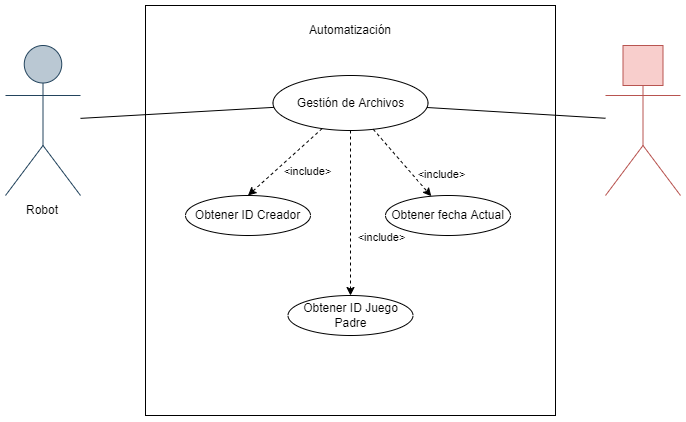

The diagram above was exported from draw.io. Its source (the exported page's mxGraphModel, read from the mxfile embedded in the PNG):
<mxGraphModel dx="1185" dy="721" grid="1" gridSize="10" guides="1" tooltips="1" connect="1" arrows="1" fold="1" page="1" pageScale="1" pageWidth="827" pageHeight="1169" math="0" shadow="0">
  <root>
    <mxCell id="0" />
    <mxCell id="1" parent="0" />
    <mxCell id="Q_KOze9fZp8mxvfj9dgf-1" value="" style="rounded=0;whiteSpace=wrap;html=1;gradientColor=none;fillColor=none;gradientDirection=north;shadow=0;glass=0;" vertex="1" parent="1">
      <mxGeometry x="280" y="160" width="410" height="410" as="geometry" />
    </mxCell>
    <mxCell id="Q_KOze9fZp8mxvfj9dgf-2" value="Automatización" style="text;html=1;strokeColor=none;fillColor=none;align=center;verticalAlign=middle;whiteSpace=wrap;rounded=0;shadow=0;glass=0;" vertex="1" parent="1">
      <mxGeometry x="455" y="170" width="60" height="30" as="geometry" />
    </mxCell>
    <mxCell id="Q_KOze9fZp8mxvfj9dgf-3" value="" style="shape=umlActor;verticalLabelPosition=bottom;verticalAlign=top;html=1;outlineConnect=0;fillColor=#bac8d3;strokeColor=#23445d;aspect=fixed;" vertex="1" parent="1">
      <mxGeometry x="140" y="200" width="75" height="150" as="geometry" />
    </mxCell>
    <mxCell id="Q_KOze9fZp8mxvfj9dgf-4" value="Robot" style="text;html=1;strokeColor=none;fillColor=none;align=center;verticalAlign=middle;whiteSpace=wrap;rounded=0;shadow=0;glass=0;" vertex="1" parent="1">
      <mxGeometry x="147.5" y="350" width="60" height="30" as="geometry" />
    </mxCell>
    <mxCell id="Q_KOze9fZp8mxvfj9dgf-5" value="Gestión de Archivos" style="ellipse;whiteSpace=wrap;html=1;rounded=0;shadow=0;glass=0;fillColor=none;gradientColor=none;gradientDirection=north;" vertex="1" parent="1">
      <mxGeometry x="407.5" y="230" width="155" height="55" as="geometry" />
    </mxCell>
    <mxCell id="Q_KOze9fZp8mxvfj9dgf-6" value="" style="endArrow=none;html=1;rounded=0;" edge="1" parent="1" source="Q_KOze9fZp8mxvfj9dgf-3" target="Q_KOze9fZp8mxvfj9dgf-5">
      <mxGeometry width="50" height="50" relative="1" as="geometry">
        <mxPoint x="320" y="370" as="sourcePoint" />
        <mxPoint x="370" y="320" as="targetPoint" />
      </mxGeometry>
    </mxCell>
    <mxCell id="Q_KOze9fZp8mxvfj9dgf-8" value="Obtener ID Creador" style="ellipse;whiteSpace=wrap;html=1;rounded=0;shadow=0;glass=0;fillColor=none;gradientColor=none;gradientDirection=north;" vertex="1" parent="1">
      <mxGeometry x="320" y="350" width="125" height="40" as="geometry" />
    </mxCell>
    <mxCell id="Q_KOze9fZp8mxvfj9dgf-9" value="" style="endArrow=classic;html=1;rounded=0;entryX=0.5;entryY=0;entryDx=0;entryDy=0;dashed=1;" edge="1" parent="1" source="Q_KOze9fZp8mxvfj9dgf-5" target="Q_KOze9fZp8mxvfj9dgf-8">
      <mxGeometry width="50" height="50" relative="1" as="geometry">
        <mxPoint x="320" y="370" as="sourcePoint" />
        <mxPoint x="370" y="320" as="targetPoint" />
      </mxGeometry>
    </mxCell>
    <mxCell id="Q_KOze9fZp8mxvfj9dgf-10" value="&amp;lt;include&amp;gt;" style="edgeLabel;html=1;align=center;verticalAlign=middle;resizable=0;points=[];" vertex="1" connectable="0" parent="Q_KOze9fZp8mxvfj9dgf-9">
      <mxGeometry x="0.2706" relative="1" as="geometry">
        <mxPoint x="32" as="offset" />
      </mxGeometry>
    </mxCell>
    <mxCell id="Q_KOze9fZp8mxvfj9dgf-11" value="Obtener ID Juego Padre" style="ellipse;whiteSpace=wrap;html=1;rounded=0;shadow=0;glass=0;fillColor=none;gradientColor=none;gradientDirection=north;" vertex="1" parent="1">
      <mxGeometry x="422.5" y="450" width="125" height="40" as="geometry" />
    </mxCell>
    <mxCell id="Q_KOze9fZp8mxvfj9dgf-12" value="" style="endArrow=classic;html=1;rounded=0;dashed=1;" edge="1" parent="1" source="Q_KOze9fZp8mxvfj9dgf-5" target="Q_KOze9fZp8mxvfj9dgf-11">
      <mxGeometry width="50" height="50" relative="1" as="geometry">
        <mxPoint x="425.45050637535996" y="293.58383697617944" as="sourcePoint" />
        <mxPoint x="372.5" y="349.9999999999999" as="targetPoint" />
      </mxGeometry>
    </mxCell>
    <mxCell id="Q_KOze9fZp8mxvfj9dgf-13" value="&amp;lt;include&amp;gt;" style="edgeLabel;html=1;align=center;verticalAlign=middle;resizable=0;points=[];" vertex="1" connectable="0" parent="Q_KOze9fZp8mxvfj9dgf-12">
      <mxGeometry x="0.2706" relative="1" as="geometry">
        <mxPoint x="31" y="2" as="offset" />
      </mxGeometry>
    </mxCell>
    <mxCell id="Q_KOze9fZp8mxvfj9dgf-14" value="Obtener fecha Actual" style="ellipse;whiteSpace=wrap;html=1;rounded=0;shadow=0;glass=0;fillColor=none;gradientColor=none;gradientDirection=north;" vertex="1" parent="1">
      <mxGeometry x="520" y="350" width="125" height="40" as="geometry" />
    </mxCell>
    <mxCell id="Q_KOze9fZp8mxvfj9dgf-15" value="" style="endArrow=classic;html=1;rounded=0;dashed=1;" edge="1" parent="1" source="Q_KOze9fZp8mxvfj9dgf-5" target="Q_KOze9fZp8mxvfj9dgf-14">
      <mxGeometry width="50" height="50" relative="1" as="geometry">
        <mxPoint x="447.63684598084683" y="294.9872125385732" as="sourcePoint" />
        <mxPoint x="436.67939339991176" y="420.00722142962434" as="targetPoint" />
      </mxGeometry>
    </mxCell>
    <mxCell id="Q_KOze9fZp8mxvfj9dgf-16" value="&amp;lt;include&amp;gt;" style="edgeLabel;html=1;align=center;verticalAlign=middle;resizable=0;points=[];" vertex="1" connectable="0" parent="Q_KOze9fZp8mxvfj9dgf-15">
      <mxGeometry x="0.2706" relative="1" as="geometry">
        <mxPoint x="31" y="2" as="offset" />
      </mxGeometry>
    </mxCell>
    <mxCell id="Q_KOze9fZp8mxvfj9dgf-17" value="" style="shape=umlActor;verticalLabelPosition=bottom;verticalAlign=top;html=1;outlineConnect=0;fillColor=#f8cecc;strokeColor=#b85450;aspect=fixed;" vertex="1" parent="1">
      <mxGeometry x="740" y="200" width="75" height="150" as="geometry" />
    </mxCell>
    <mxCell id="Q_KOze9fZp8mxvfj9dgf-18" value="" style="rounded=0;whiteSpace=wrap;html=1;fillColor=#f8cecc;strokeColor=#b85450;aspect=fixed;" vertex="1" parent="1">
      <mxGeometry x="757.5" y="200" width="40" height="40" as="geometry" />
    </mxCell>
    <mxCell id="Q_KOze9fZp8mxvfj9dgf-19" value="" style="endArrow=none;html=1;rounded=0;" edge="1" parent="1" source="Q_KOze9fZp8mxvfj9dgf-5" target="Q_KOze9fZp8mxvfj9dgf-17">
      <mxGeometry width="50" height="50" relative="1" as="geometry">
        <mxPoint x="225" y="282.47596153846155" as="sourcePoint" />
        <mxPoint x="371.3577145633533" y="272.6249615197744" as="targetPoint" />
      </mxGeometry>
    </mxCell>
  </root>
</mxGraphModel>